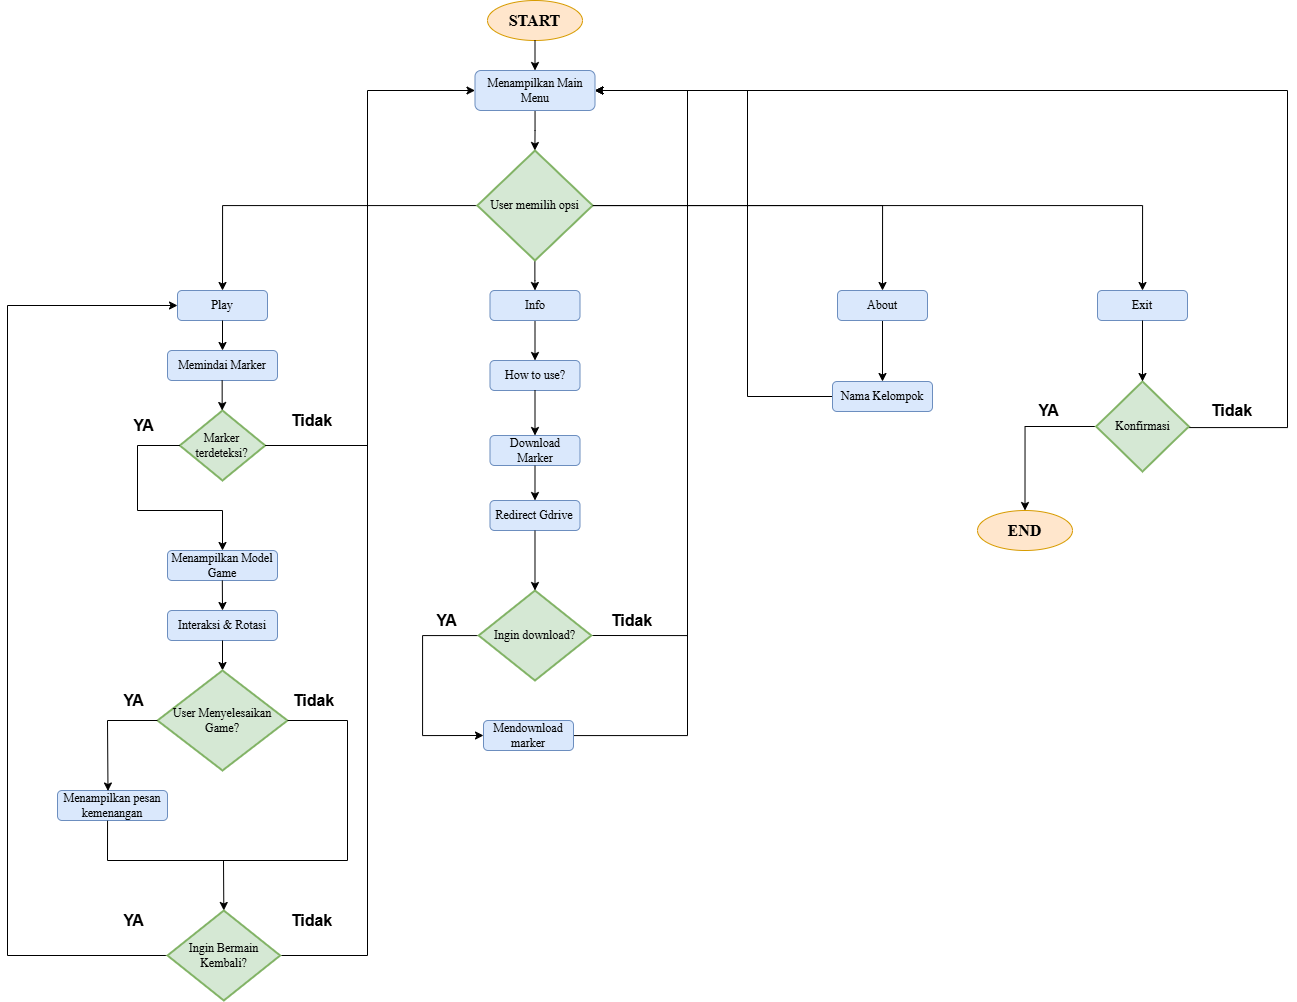

The diagram above was exported from draw.io. Its source (the exported page's mxGraphModel, read from the mxfile embedded in the PNG):
<mxGraphModel dx="2072" dy="686" grid="1" gridSize="10" guides="1" tooltips="1" connect="1" arrows="1" fold="1" page="1" pageScale="1" pageWidth="850" pageHeight="1100" math="0" shadow="0">
  <root>
    <mxCell id="0" />
    <mxCell id="1" parent="0" />
    <mxCell id="GgDQCwBZde-u-B0agTKm-19" value="" style="edgeStyle=orthogonalEdgeStyle;rounded=0;orthogonalLoop=1;jettySize=auto;html=1;" parent="1" source="u9c7eC7xaQ-OBJ1o7yY2-2" target="GgDQCwBZde-u-B0agTKm-17" edge="1">
      <mxGeometry relative="1" as="geometry" />
    </mxCell>
    <mxCell id="u9c7eC7xaQ-OBJ1o7yY2-2" value="&lt;font face=&quot;Times New Roman&quot;&gt;Menampilkan Main Menu&lt;/font&gt;" style="rounded=1;whiteSpace=wrap;html=1;fillColor=#dae8fc;strokeColor=#6c8ebf;fontSize=12;" parent="1" vertex="1">
      <mxGeometry x="377.5" y="100" width="120" height="40" as="geometry" />
    </mxCell>
    <mxCell id="u9c7eC7xaQ-OBJ1o7yY2-1" value="&lt;font face=&quot;Times New Roman&quot;&gt;START&lt;/font&gt;" style="ellipse;whiteSpace=wrap;html=1;fillColor=#ffe6cc;strokeColor=#d79b00;fontStyle=1;fontSize=16;" parent="1" vertex="1">
      <mxGeometry x="390" y="30" width="95" height="40" as="geometry" />
    </mxCell>
    <mxCell id="u9c7eC7xaQ-OBJ1o7yY2-3" value="" style="endArrow=classic;html=1;rounded=0;exitX=0.5;exitY=1;exitDx=0;exitDy=0;entryX=0.5;entryY=0;entryDx=0;entryDy=0;" parent="1" source="u9c7eC7xaQ-OBJ1o7yY2-1" target="u9c7eC7xaQ-OBJ1o7yY2-2" edge="1">
      <mxGeometry width="50" height="50" relative="1" as="geometry">
        <mxPoint x="500" y="250" as="sourcePoint" />
        <mxPoint x="550" y="200" as="targetPoint" />
      </mxGeometry>
    </mxCell>
    <mxCell id="GgDQCwBZde-u-B0agTKm-5" value="&lt;font face=&quot;Times New Roman&quot;&gt;Play&lt;/font&gt;" style="whiteSpace=wrap;html=1;fillColor=#dae8fc;strokeColor=#6c8ebf;rounded=1;fontSize=12;" parent="1" vertex="1">
      <mxGeometry x="80" y="320" width="90" height="30" as="geometry" />
    </mxCell>
    <mxCell id="GgDQCwBZde-u-B0agTKm-26" style="edgeStyle=orthogonalEdgeStyle;rounded=0;orthogonalLoop=1;jettySize=auto;html=1;entryX=0.5;entryY=0;entryDx=0;entryDy=0;" parent="1" source="GgDQCwBZde-u-B0agTKm-9" target="GgDQCwBZde-u-B0agTKm-25" edge="1">
      <mxGeometry relative="1" as="geometry" />
    </mxCell>
    <mxCell id="GgDQCwBZde-u-B0agTKm-9" value="&lt;font face=&quot;Times New Roman&quot;&gt;Info&lt;/font&gt;" style="whiteSpace=wrap;html=1;fillColor=#dae8fc;strokeColor=#6c8ebf;rounded=1;fontSize=12;" parent="1" vertex="1">
      <mxGeometry x="392.5" y="320" width="90" height="30" as="geometry" />
    </mxCell>
    <mxCell id="GgDQCwBZde-u-B0agTKm-53" style="edgeStyle=orthogonalEdgeStyle;rounded=0;orthogonalLoop=1;jettySize=auto;html=1;entryX=0.5;entryY=0;entryDx=0;entryDy=0;" parent="1" source="GgDQCwBZde-u-B0agTKm-12" target="GgDQCwBZde-u-B0agTKm-52" edge="1">
      <mxGeometry relative="1" as="geometry" />
    </mxCell>
    <mxCell id="GgDQCwBZde-u-B0agTKm-12" value="&lt;font face=&quot;Times New Roman&quot;&gt;About&lt;/font&gt;" style="whiteSpace=wrap;html=1;fillColor=#dae8fc;strokeColor=#6c8ebf;rounded=1;fontSize=12;" parent="1" vertex="1">
      <mxGeometry x="740" y="320" width="90" height="30" as="geometry" />
    </mxCell>
    <mxCell id="GgDQCwBZde-u-B0agTKm-14" value="&lt;font face=&quot;Times New Roman&quot;&gt;Exit&lt;/font&gt;" style="whiteSpace=wrap;html=1;fillColor=#dae8fc;strokeColor=#6c8ebf;rounded=1;fontSize=12;" parent="1" vertex="1">
      <mxGeometry x="1000" y="320" width="90" height="30" as="geometry" />
    </mxCell>
    <mxCell id="GgDQCwBZde-u-B0agTKm-20" style="edgeStyle=orthogonalEdgeStyle;rounded=0;orthogonalLoop=1;jettySize=auto;html=1;entryX=0.5;entryY=0;entryDx=0;entryDy=0;" parent="1" source="GgDQCwBZde-u-B0agTKm-17" target="GgDQCwBZde-u-B0agTKm-5" edge="1">
      <mxGeometry relative="1" as="geometry" />
    </mxCell>
    <mxCell id="GgDQCwBZde-u-B0agTKm-21" style="edgeStyle=orthogonalEdgeStyle;rounded=0;orthogonalLoop=1;jettySize=auto;html=1;entryX=0.5;entryY=0;entryDx=0;entryDy=0;" parent="1" source="GgDQCwBZde-u-B0agTKm-17" target="GgDQCwBZde-u-B0agTKm-9" edge="1">
      <mxGeometry relative="1" as="geometry" />
    </mxCell>
    <mxCell id="GgDQCwBZde-u-B0agTKm-22" style="edgeStyle=orthogonalEdgeStyle;rounded=0;orthogonalLoop=1;jettySize=auto;html=1;entryX=0.5;entryY=0;entryDx=0;entryDy=0;" parent="1" source="GgDQCwBZde-u-B0agTKm-17" target="GgDQCwBZde-u-B0agTKm-12" edge="1">
      <mxGeometry relative="1" as="geometry" />
    </mxCell>
    <mxCell id="GgDQCwBZde-u-B0agTKm-17" value="&lt;font face=&quot;Times New Roman&quot;&gt;User memilih opsi&lt;/font&gt;" style="strokeWidth=2;html=1;shape=mxgraph.flowchart.decision;whiteSpace=wrap;fillColor=#d5e8d4;strokeColor=#82b366;fontSize=12;align=center;" parent="1" vertex="1">
      <mxGeometry x="379.84" y="180" width="115.31" height="110" as="geometry" />
    </mxCell>
    <mxCell id="GgDQCwBZde-u-B0agTKm-23" style="edgeStyle=orthogonalEdgeStyle;rounded=0;orthogonalLoop=1;jettySize=auto;html=1;entryX=0.5;entryY=0;entryDx=0;entryDy=0;" parent="1" source="GgDQCwBZde-u-B0agTKm-17" target="GgDQCwBZde-u-B0agTKm-14" edge="1">
      <mxGeometry relative="1" as="geometry" />
    </mxCell>
    <mxCell id="L9difmHof__XppUyOCZC-1" value="&lt;font face=&quot;Times New Roman&quot;&gt;Memindai Marker&lt;/font&gt;" style="whiteSpace=wrap;html=1;fillColor=#dae8fc;strokeColor=#6c8ebf;rounded=1;fontSize=12;" parent="1" vertex="1">
      <mxGeometry x="70" y="380" width="110" height="30" as="geometry" />
    </mxCell>
    <mxCell id="L9difmHof__XppUyOCZC-2" value="" style="endArrow=classic;html=1;rounded=0;exitX=0.5;exitY=1;exitDx=0;exitDy=0;entryX=0.5;entryY=0;entryDx=0;entryDy=0;" parent="1" source="GgDQCwBZde-u-B0agTKm-5" target="L9difmHof__XppUyOCZC-1" edge="1">
      <mxGeometry width="50" height="50" relative="1" as="geometry">
        <mxPoint x="350" y="380" as="sourcePoint" />
        <mxPoint x="400" y="330" as="targetPoint" />
      </mxGeometry>
    </mxCell>
    <mxCell id="L9difmHof__XppUyOCZC-4" value="&lt;font face=&quot;Times New Roman&quot;&gt;Marker terdeteksi?&lt;/font&gt;" style="strokeWidth=2;html=1;shape=mxgraph.flowchart.decision;whiteSpace=wrap;fillColor=#d5e8d4;strokeColor=#82b366;fontSize=12;align=center;" parent="1" vertex="1">
      <mxGeometry x="82.34" y="440" width="85.31" height="70" as="geometry" />
    </mxCell>
    <mxCell id="L9difmHof__XppUyOCZC-5" value="" style="endArrow=classic;html=1;rounded=0;exitX=0.5;exitY=1;exitDx=0;exitDy=0;entryX=0.5;entryY=0;entryDx=0;entryDy=0;" parent="1" edge="1">
      <mxGeometry width="50" height="50" relative="1" as="geometry">
        <mxPoint x="124.66" y="410" as="sourcePoint" />
        <mxPoint x="124.66" y="440" as="targetPoint" />
      </mxGeometry>
    </mxCell>
    <mxCell id="L9difmHof__XppUyOCZC-15" value="" style="endArrow=classic;html=1;rounded=0;exitX=0;exitY=0.5;exitDx=0;exitDy=0;entryX=0.5;entryY=0;entryDx=0;entryDy=0;exitPerimeter=0;" parent="1" source="L9difmHof__XppUyOCZC-4" target="L9difmHof__XppUyOCZC-17" edge="1">
      <mxGeometry width="50" height="50" relative="1" as="geometry">
        <mxPoint x="125" y="550" as="sourcePoint" />
        <mxPoint x="125" y="580" as="targetPoint" />
        <Array as="points">
          <mxPoint x="40" y="475" />
          <mxPoint x="40" y="540" />
          <mxPoint x="125" y="540" />
        </Array>
      </mxGeometry>
    </mxCell>
    <mxCell id="L9difmHof__XppUyOCZC-17" value="&lt;font face=&quot;Times New Roman&quot;&gt;Menampilkan Model Game&lt;/font&gt;" style="whiteSpace=wrap;html=1;fillColor=#dae8fc;strokeColor=#6c8ebf;rounded=1;fontSize=12;" parent="1" vertex="1">
      <mxGeometry x="70" y="580" width="110" height="30" as="geometry" />
    </mxCell>
    <mxCell id="L9difmHof__XppUyOCZC-20" value="" style="endArrow=classic;html=1;rounded=0;exitX=0.5;exitY=1;exitDx=0;exitDy=0;entryX=0.5;entryY=0;entryDx=0;entryDy=0;" parent="1" target="L9difmHof__XppUyOCZC-21" edge="1">
      <mxGeometry width="50" height="50" relative="1" as="geometry">
        <mxPoint x="124.81999999999994" y="610" as="sourcePoint" />
        <mxPoint x="124.81999999999994" y="640" as="targetPoint" />
      </mxGeometry>
    </mxCell>
    <mxCell id="L9difmHof__XppUyOCZC-21" value="&lt;font face=&quot;Times New Roman&quot;&gt;Interaksi &amp;amp; Rotasi&lt;/font&gt;" style="whiteSpace=wrap;html=1;fillColor=#dae8fc;strokeColor=#6c8ebf;rounded=1;fontSize=12;" parent="1" vertex="1">
      <mxGeometry x="70" y="640" width="110" height="30" as="geometry" />
    </mxCell>
    <mxCell id="L9difmHof__XppUyOCZC-23" value="" style="endArrow=classic;html=1;rounded=0;exitX=0.5;exitY=1;exitDx=0;exitDy=0;entryX=0.5;entryY=0;entryDx=0;entryDy=0;entryPerimeter=0;" parent="1" source="L9difmHof__XppUyOCZC-21" target="L9difmHof__XppUyOCZC-24" edge="1">
      <mxGeometry width="50" height="50" relative="1" as="geometry">
        <mxPoint x="124.68000000000006" y="670" as="sourcePoint" />
        <mxPoint x="124.86000000000013" y="700" as="targetPoint" />
      </mxGeometry>
    </mxCell>
    <mxCell id="L9difmHof__XppUyOCZC-24" value="&lt;font face=&quot;Times New Roman&quot;&gt;User Menyelesaikan Game?&lt;/font&gt;" style="strokeWidth=2;html=1;shape=mxgraph.flowchart.decision;whiteSpace=wrap;fillColor=#d5e8d4;strokeColor=#82b366;fontSize=12;align=center;" parent="1" vertex="1">
      <mxGeometry x="60" y="700" width="130" height="100" as="geometry" />
    </mxCell>
    <mxCell id="GgDQCwBZde-u-B0agTKm-25" value="&lt;font face=&quot;Times New Roman&quot;&gt;How to use?&lt;/font&gt;" style="whiteSpace=wrap;html=1;fillColor=#dae8fc;strokeColor=#6c8ebf;rounded=1;fontSize=12;" parent="1" vertex="1">
      <mxGeometry x="392.5" y="390" width="90" height="30" as="geometry" />
    </mxCell>
    <mxCell id="MeagFMYFXW7IUFvIB5wR-1" value="&lt;font face=&quot;Times New Roman&quot;&gt;Menampilkan pesan kemenangan&lt;/font&gt;" style="whiteSpace=wrap;html=1;fillColor=#dae8fc;strokeColor=#6c8ebf;rounded=1;fontSize=12;" parent="1" vertex="1">
      <mxGeometry x="-40" y="820" width="110" height="30" as="geometry" />
    </mxCell>
    <mxCell id="MeagFMYFXW7IUFvIB5wR-2" value="" style="endArrow=classic;html=1;rounded=0;exitX=0;exitY=0.5;exitDx=0;exitDy=0;exitPerimeter=0;entryX=0.459;entryY=0.017;entryDx=0;entryDy=0;entryPerimeter=0;" parent="1" source="L9difmHof__XppUyOCZC-24" target="MeagFMYFXW7IUFvIB5wR-1" edge="1">
      <mxGeometry width="50" height="50" relative="1" as="geometry">
        <mxPoint x="185" y="910" as="sourcePoint" />
        <mxPoint x="10" y="820" as="targetPoint" />
        <Array as="points">
          <mxPoint x="10" y="750" />
        </Array>
      </mxGeometry>
    </mxCell>
    <mxCell id="GgDQCwBZde-u-B0agTKm-43" style="edgeStyle=orthogonalEdgeStyle;rounded=0;orthogonalLoop=1;jettySize=auto;html=1;entryX=1;entryY=0.5;entryDx=0;entryDy=0;exitX=1;exitY=0.5;exitDx=0;exitDy=0;exitPerimeter=0;" parent="1" edge="1">
      <mxGeometry relative="1" as="geometry">
        <mxPoint x="491.32000000000016" y="665" as="sourcePoint" />
        <mxPoint x="497.5" y="120" as="targetPoint" />
        <Array as="points">
          <mxPoint x="590" y="665" />
          <mxPoint x="590" y="120" />
        </Array>
      </mxGeometry>
    </mxCell>
    <mxCell id="GgDQCwBZde-u-B0agTKm-71" style="edgeStyle=orthogonalEdgeStyle;rounded=0;orthogonalLoop=1;jettySize=auto;html=1;entryX=0;entryY=0.5;entryDx=0;entryDy=0;" parent="1" source="GgDQCwBZde-u-B0agTKm-32" target="GgDQCwBZde-u-B0agTKm-34" edge="1">
      <mxGeometry relative="1" as="geometry">
        <Array as="points">
          <mxPoint x="325" y="665" />
          <mxPoint x="325" y="765" />
        </Array>
      </mxGeometry>
    </mxCell>
    <mxCell id="GgDQCwBZde-u-B0agTKm-32" value="&lt;font face=&quot;Times New Roman&quot;&gt;Ingin download?&lt;/font&gt;" style="strokeWidth=2;html=1;shape=mxgraph.flowchart.decision;whiteSpace=wrap;fillColor=#d5e8d4;strokeColor=#82b366;fontSize=12;align=center;" parent="1" vertex="1">
      <mxGeometry x="381.17" y="620" width="112.65" height="90" as="geometry" />
    </mxCell>
    <mxCell id="GgDQCwBZde-u-B0agTKm-75" style="edgeStyle=orthogonalEdgeStyle;rounded=0;orthogonalLoop=1;jettySize=auto;html=1;entryX=1;entryY=0.5;entryDx=0;entryDy=0;" parent="1" source="GgDQCwBZde-u-B0agTKm-34" target="u9c7eC7xaQ-OBJ1o7yY2-2" edge="1">
      <mxGeometry relative="1" as="geometry">
        <Array as="points">
          <mxPoint x="590" y="765" />
          <mxPoint x="590" y="120" />
        </Array>
      </mxGeometry>
    </mxCell>
    <mxCell id="GgDQCwBZde-u-B0agTKm-34" value="&lt;font face=&quot;Times New Roman&quot;&gt;Mendownload marker&lt;/font&gt;" style="whiteSpace=wrap;html=1;fillColor=#dae8fc;strokeColor=#6c8ebf;rounded=1;fontSize=12;" parent="1" vertex="1">
      <mxGeometry x="386" y="750" width="90" height="30" as="geometry" />
    </mxCell>
    <mxCell id="GgDQCwBZde-u-B0agTKm-36" value="YA" style="text;strokeColor=none;fillColor=none;html=1;fontSize=16;fontStyle=1;verticalAlign=middle;align=center;" parent="1" vertex="1">
      <mxGeometry x="325.15" y="640" width="47.5" height="20" as="geometry" />
    </mxCell>
    <mxCell id="GgDQCwBZde-u-B0agTKm-47" value="Tidak" style="text;strokeColor=none;fillColor=none;html=1;fontSize=16;fontStyle=1;verticalAlign=middle;align=center;" parent="1" vertex="1">
      <mxGeometry x="510" y="640" width="47.5" height="20" as="geometry" />
    </mxCell>
    <mxCell id="GgDQCwBZde-u-B0agTKm-54" style="edgeStyle=orthogonalEdgeStyle;rounded=0;orthogonalLoop=1;jettySize=auto;html=1;entryX=1;entryY=0.5;entryDx=0;entryDy=0;" parent="1" source="GgDQCwBZde-u-B0agTKm-52" target="u9c7eC7xaQ-OBJ1o7yY2-2" edge="1">
      <mxGeometry relative="1" as="geometry">
        <Array as="points">
          <mxPoint x="650" y="426" />
          <mxPoint x="650" y="120" />
        </Array>
      </mxGeometry>
    </mxCell>
    <mxCell id="GgDQCwBZde-u-B0agTKm-52" value="&lt;font face=&quot;Times New Roman&quot;&gt;Nama Kelompok&lt;/font&gt;" style="whiteSpace=wrap;html=1;fillColor=#dae8fc;strokeColor=#6c8ebf;rounded=1;fontSize=12;" parent="1" vertex="1">
      <mxGeometry x="735" y="411" width="100" height="30" as="geometry" />
    </mxCell>
    <mxCell id="GgDQCwBZde-u-B0agTKm-62" style="edgeStyle=orthogonalEdgeStyle;rounded=0;orthogonalLoop=1;jettySize=auto;html=1;entryX=0.5;entryY=0;entryDx=0;entryDy=0;" parent="1" source="GgDQCwBZde-u-B0agTKm-55" target="GgDQCwBZde-u-B0agTKm-61" edge="1">
      <mxGeometry relative="1" as="geometry" />
    </mxCell>
    <mxCell id="GgDQCwBZde-u-B0agTKm-66" style="edgeStyle=orthogonalEdgeStyle;rounded=0;orthogonalLoop=1;jettySize=auto;html=1;entryX=1;entryY=0.5;entryDx=0;entryDy=0;" parent="1" source="GgDQCwBZde-u-B0agTKm-55" target="u9c7eC7xaQ-OBJ1o7yY2-2" edge="1">
      <mxGeometry relative="1" as="geometry">
        <Array as="points">
          <mxPoint x="1190" y="457" />
          <mxPoint x="1190" y="120" />
        </Array>
      </mxGeometry>
    </mxCell>
    <mxCell id="GgDQCwBZde-u-B0agTKm-55" value="&lt;font face=&quot;Times New Roman&quot;&gt;Konfirmasi&lt;/font&gt;" style="strokeWidth=2;html=1;shape=mxgraph.flowchart.decision;whiteSpace=wrap;fillColor=#d5e8d4;strokeColor=#82b366;fontSize=12;align=center;" parent="1" vertex="1">
      <mxGeometry x="998.6700000000001" y="411" width="92.66" height="90" as="geometry" />
    </mxCell>
    <mxCell id="GgDQCwBZde-u-B0agTKm-61" value="&lt;font face=&quot;Times New Roman&quot;&gt;END&lt;/font&gt;" style="ellipse;whiteSpace=wrap;html=1;fillColor=#ffe6cc;strokeColor=#d79b00;fontStyle=1;fontSize=16;" parent="1" vertex="1">
      <mxGeometry x="880" y="540" width="95" height="40" as="geometry" />
    </mxCell>
    <mxCell id="GgDQCwBZde-u-B0agTKm-63" value="YA" style="text;strokeColor=none;fillColor=none;html=1;fontSize=16;fontStyle=1;verticalAlign=middle;align=center;" parent="1" vertex="1">
      <mxGeometry x="927.5" y="430" width="47.5" height="20" as="geometry" />
    </mxCell>
    <mxCell id="GgDQCwBZde-u-B0agTKm-65" value="Tidak" style="text;strokeColor=none;fillColor=none;html=1;fontSize=16;fontStyle=1;verticalAlign=middle;align=center;" parent="1" vertex="1">
      <mxGeometry x="1110" y="430" width="47.5" height="20" as="geometry" />
    </mxCell>
    <mxCell id="pjxIh54OHXchp-1R3ZF3-1" value="YA" style="text;strokeColor=none;fillColor=none;html=1;fontSize=16;fontStyle=1;verticalAlign=middle;align=center;" parent="1" vertex="1">
      <mxGeometry x="22.5" y="445" width="47.5" height="20" as="geometry" />
    </mxCell>
    <mxCell id="pjxIh54OHXchp-1R3ZF3-3" value="Tidak" style="text;strokeColor=none;fillColor=none;html=1;fontSize=16;fontStyle=1;verticalAlign=middle;align=center;" parent="1" vertex="1">
      <mxGeometry x="190" y="440" width="47.5" height="20" as="geometry" />
    </mxCell>
    <mxCell id="pjxIh54OHXchp-1R3ZF3-4" value="" style="endArrow=classic;html=1;rounded=0;exitX=1;exitY=0.5;exitDx=0;exitDy=0;exitPerimeter=0;entryX=0;entryY=0.5;entryDx=0;entryDy=0;" parent="1" source="L9difmHof__XppUyOCZC-4" target="u9c7eC7xaQ-OBJ1o7yY2-2" edge="1">
      <mxGeometry width="50" height="50" relative="1" as="geometry">
        <mxPoint x="250" y="460" as="sourcePoint" />
        <mxPoint x="300" y="410" as="targetPoint" />
        <Array as="points">
          <mxPoint x="270" y="475" />
          <mxPoint x="270" y="120" />
        </Array>
      </mxGeometry>
    </mxCell>
    <mxCell id="pjxIh54OHXchp-1R3ZF3-7" value="YA" style="text;strokeColor=none;fillColor=none;html=1;fontSize=16;fontStyle=1;verticalAlign=middle;align=center;" parent="1" vertex="1">
      <mxGeometry x="12.5" y="720" width="47.5" height="20" as="geometry" />
    </mxCell>
    <mxCell id="pjxIh54OHXchp-1R3ZF3-8" value="Tidak" style="text;strokeColor=none;fillColor=none;html=1;fontSize=16;fontStyle=1;verticalAlign=middle;align=center;" parent="1" vertex="1">
      <mxGeometry x="192.5" y="720" width="47.5" height="20" as="geometry" />
    </mxCell>
    <mxCell id="pjxIh54OHXchp-1R3ZF3-10" value="" style="endArrow=classic;html=1;rounded=0;exitX=1;exitY=0.5;exitDx=0;exitDy=0;exitPerimeter=0;entryX=0.5;entryY=0;entryDx=0;entryDy=0;entryPerimeter=0;" parent="1" source="L9difmHof__XppUyOCZC-24" target="pjxIh54OHXchp-1R3ZF3-22" edge="1">
      <mxGeometry width="50" height="50" relative="1" as="geometry">
        <mxPoint x="200" y="980" as="sourcePoint" />
        <mxPoint x="126.32499999999982" y="940" as="targetPoint" />
        <Array as="points">
          <mxPoint x="250" y="750" />
          <mxPoint x="250" y="890" />
          <mxPoint x="126" y="890" />
        </Array>
      </mxGeometry>
    </mxCell>
    <mxCell id="pjxIh54OHXchp-1R3ZF3-13" value="YA" style="text;strokeColor=none;fillColor=none;html=1;fontSize=16;fontStyle=1;verticalAlign=middle;align=center;" parent="1" vertex="1">
      <mxGeometry x="12.5" y="940" width="47.5" height="20" as="geometry" />
    </mxCell>
    <mxCell id="pjxIh54OHXchp-1R3ZF3-14" value="" style="endArrow=classic;html=1;rounded=0;exitX=0;exitY=0.5;exitDx=0;exitDy=0;exitPerimeter=0;entryX=0;entryY=0.5;entryDx=0;entryDy=0;" parent="1" source="pjxIh54OHXchp-1R3ZF3-22" target="GgDQCwBZde-u-B0agTKm-5" edge="1">
      <mxGeometry width="50" height="50" relative="1" as="geometry">
        <mxPoint x="70" y="985" as="sourcePoint" />
        <mxPoint x="250" y="920" as="targetPoint" />
        <Array as="points">
          <mxPoint x="-90" y="985" />
          <mxPoint x="-90" y="335" />
        </Array>
      </mxGeometry>
    </mxCell>
    <mxCell id="pjxIh54OHXchp-1R3ZF3-16" value="Tidak" style="text;strokeColor=none;fillColor=none;html=1;fontSize=16;fontStyle=1;verticalAlign=middle;align=center;" parent="1" vertex="1">
      <mxGeometry x="190" y="940" width="47.5" height="20" as="geometry" />
    </mxCell>
    <mxCell id="pjxIh54OHXchp-1R3ZF3-19" value="" style="endArrow=none;html=1;rounded=0;exitX=1;exitY=0.5;exitDx=0;exitDy=0;exitPerimeter=0;" parent="1" source="pjxIh54OHXchp-1R3ZF3-22" edge="1">
      <mxGeometry width="50" height="50" relative="1" as="geometry">
        <mxPoint x="182.6500000000001" y="985" as="sourcePoint" />
        <mxPoint x="270" y="450" as="targetPoint" />
        <Array as="points">
          <mxPoint x="270" y="985" />
        </Array>
      </mxGeometry>
    </mxCell>
    <mxCell id="pjxIh54OHXchp-1R3ZF3-20" value="" style="endArrow=none;html=1;rounded=0;exitX=0.455;exitY=1.007;exitDx=0;exitDy=0;exitPerimeter=0;" parent="1" source="MeagFMYFXW7IUFvIB5wR-1" edge="1">
      <mxGeometry width="50" height="50" relative="1" as="geometry">
        <mxPoint x="340" y="810" as="sourcePoint" />
        <mxPoint x="130" y="890" as="targetPoint" />
        <Array as="points">
          <mxPoint x="10" y="890" />
        </Array>
      </mxGeometry>
    </mxCell>
    <mxCell id="pjxIh54OHXchp-1R3ZF3-21" value="" style="endArrow=classic;html=1;rounded=0;exitX=0.5;exitY=1;exitDx=0;exitDy=0;entryX=0.5;entryY=0;entryDx=0;entryDy=0;entryPerimeter=0;" parent="1" source="GgDQCwBZde-u-B0agTKm-14" target="GgDQCwBZde-u-B0agTKm-55" edge="1">
      <mxGeometry width="50" height="50" relative="1" as="geometry">
        <mxPoint x="990" y="400" as="sourcePoint" />
        <mxPoint x="1040" y="350" as="targetPoint" />
      </mxGeometry>
    </mxCell>
    <mxCell id="pjxIh54OHXchp-1R3ZF3-22" value="&lt;font face=&quot;Times New Roman&quot;&gt;Ingin Bermain Kembali?&lt;/font&gt;" style="strokeWidth=2;html=1;shape=mxgraph.flowchart.decision;whiteSpace=wrap;fillColor=#d5e8d4;strokeColor=#82b366;fontSize=12;align=center;" parent="1" vertex="1">
      <mxGeometry x="70.00000000000003" y="940" width="112.65" height="90" as="geometry" />
    </mxCell>
    <mxCell id="pjxIh54OHXchp-1R3ZF3-24" value="" style="endArrow=classic;html=1;rounded=0;exitX=0.5;exitY=1;exitDx=0;exitDy=0;entryX=0.5;entryY=0;entryDx=0;entryDy=0;" parent="1" source="GgDQCwBZde-u-B0agTKm-25" target="pjxIh54OHXchp-1R3ZF3-25" edge="1">
      <mxGeometry width="50" height="50" relative="1" as="geometry">
        <mxPoint x="380" y="440" as="sourcePoint" />
        <mxPoint x="437.6199999999999" y="463.53" as="targetPoint" />
      </mxGeometry>
    </mxCell>
    <mxCell id="pjxIh54OHXchp-1R3ZF3-25" value="&lt;font face=&quot;Times New Roman&quot;&gt;Download Marker&lt;/font&gt;" style="whiteSpace=wrap;html=1;fillColor=#dae8fc;strokeColor=#6c8ebf;rounded=1;fontSize=12;" parent="1" vertex="1">
      <mxGeometry x="392.5" y="465" width="90" height="30" as="geometry" />
    </mxCell>
    <mxCell id="pjxIh54OHXchp-1R3ZF3-29" value="&lt;font face=&quot;Times New Roman&quot;&gt;Redirect Gdrive&lt;/font&gt;" style="whiteSpace=wrap;html=1;fillColor=#dae8fc;strokeColor=#6c8ebf;rounded=1;fontSize=12;" parent="1" vertex="1">
      <mxGeometry x="392.49" y="530" width="90" height="30" as="geometry" />
    </mxCell>
    <mxCell id="pjxIh54OHXchp-1R3ZF3-30" value="" style="endArrow=classic;html=1;rounded=0;exitX=0.5;exitY=1;exitDx=0;exitDy=0;entryX=0.5;entryY=0;entryDx=0;entryDy=0;" parent="1" source="pjxIh54OHXchp-1R3ZF3-25" target="pjxIh54OHXchp-1R3ZF3-29" edge="1">
      <mxGeometry width="50" height="50" relative="1" as="geometry">
        <mxPoint x="400" y="580" as="sourcePoint" />
        <mxPoint x="450" y="530" as="targetPoint" />
      </mxGeometry>
    </mxCell>
    <mxCell id="pjxIh54OHXchp-1R3ZF3-31" value="" style="endArrow=classic;html=1;rounded=0;exitX=0.5;exitY=1;exitDx=0;exitDy=0;entryX=0.5;entryY=0;entryDx=0;entryDy=0;entryPerimeter=0;" parent="1" source="pjxIh54OHXchp-1R3ZF3-29" target="GgDQCwBZde-u-B0agTKm-32" edge="1">
      <mxGeometry width="50" height="50" relative="1" as="geometry">
        <mxPoint x="400" y="590" as="sourcePoint" />
        <mxPoint x="450" y="540" as="targetPoint" />
      </mxGeometry>
    </mxCell>
  </root>
</mxGraphModel>